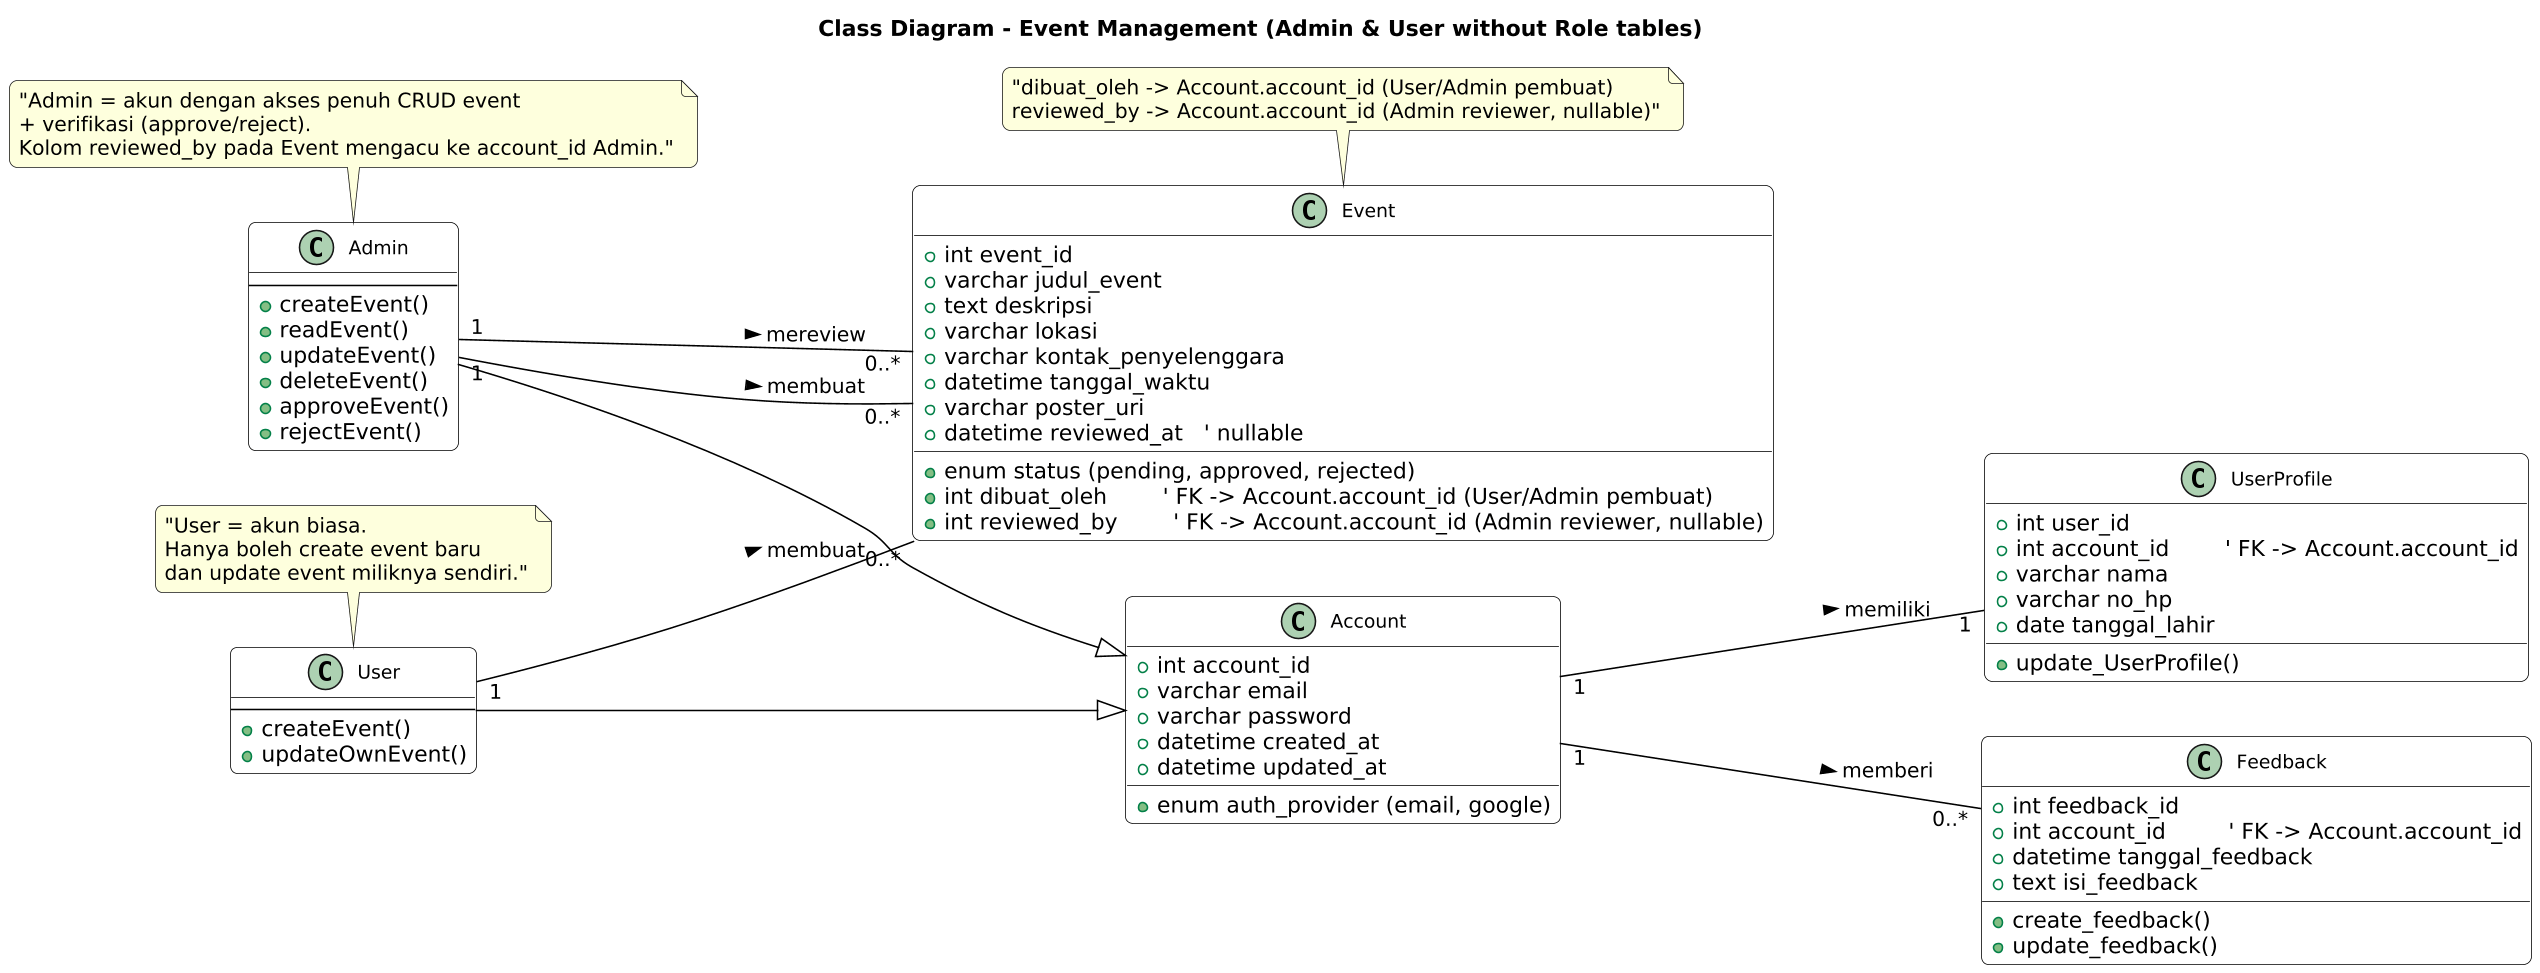

The diagram above was rendered by PlantUML. Its source (embedded in the PNG):
@startuml
' ======================
' STYLE SETTINGS
' ======================
skinparam backgroundColor white
skinparam shadowing false
skinparam roundcorner 10
skinparam dpi 150
skinparam class {
    BackgroundColor white
    BorderColor black
    ArrowColor black
    FontSize 12
}
left to right direction

title Class Diagram - Event Management (Admin & User without Role tables)

' ======================
' CLASSES (DATA MODEL)
' ======================

class Account {
    +int account_id
    +varchar email
    +varchar password
    +enum auth_provider (email, google)
    +datetime created_at
    +datetime updated_at
}

class UserProfile {
    +int user_id
    +int account_id        ' FK -> Account.account_id
    +varchar nama
    +varchar no_hp
    +date tanggal_lahir

    +update_UserProfile()
}

class Event {
    +int event_id
    +varchar judul_event
    +text deskripsi
    +varchar lokasi
    +varchar kontak_penyelenggara
    +enum status (pending, approved, rejected)
    +datetime tanggal_waktu
    +varchar poster_uri
    +int dibuat_oleh        ' FK -> Account.account_id (User/Admin pembuat)
    +int reviewed_by        ' FK -> Account.account_id (Admin reviewer, nullable)
    +datetime reviewed_at   ' nullable
}

class Feedback {
    +int feedback_id
    +int account_id         ' FK -> Account.account_id
    +datetime tanggal_feedback
    +text isi_feedback

    +create_feedback()
    +update_feedback()
}

' ======================
' ROLES as Subclasses (no Role/AccountRole tables)
' ======================

class Admin {
    --
    +createEvent()
    +readEvent()
    +updateEvent()
    +deleteEvent()
    +approveEvent()
    +rejectEvent()
}

class User {
    --
    +createEvent()
    +updateOwnEvent()
}

' ======================
' INHERITANCE (Admin/User are types of Account)
' ======================
Admin --|> Account
User  --|> Account

' ======================
' RELATIONSHIPS
' ======================
Account "1" -- "1" UserProfile : memiliki >
Account "1" -- "0..*" Feedback : memberi >

' Pembuat event bisa User atau Admin (keduanya = Account turunan)
User  "1" -- "0..*" Event : membuat >
Admin "1" -- "0..*" Event : membuat >

' Admin yang mereview event (approve/reject)
Admin "1" -- "0..*" Event : mereview >

' ======================
' NOTES
' ======================
note top of Admin
"Admin = akun dengan akses penuh CRUD event
+ verifikasi (approve/reject).
Kolom reviewed_by pada Event mengacu ke account_id Admin."
end note

note top of User
"User = akun biasa.
Hanya boleh create event baru
dan update event miliknya sendiri."
end note

note top of Event
"dibuat_oleh -> Account.account_id (User/Admin pembuat)
reviewed_by -> Account.account_id (Admin reviewer, nullable)"
end note
@enduml